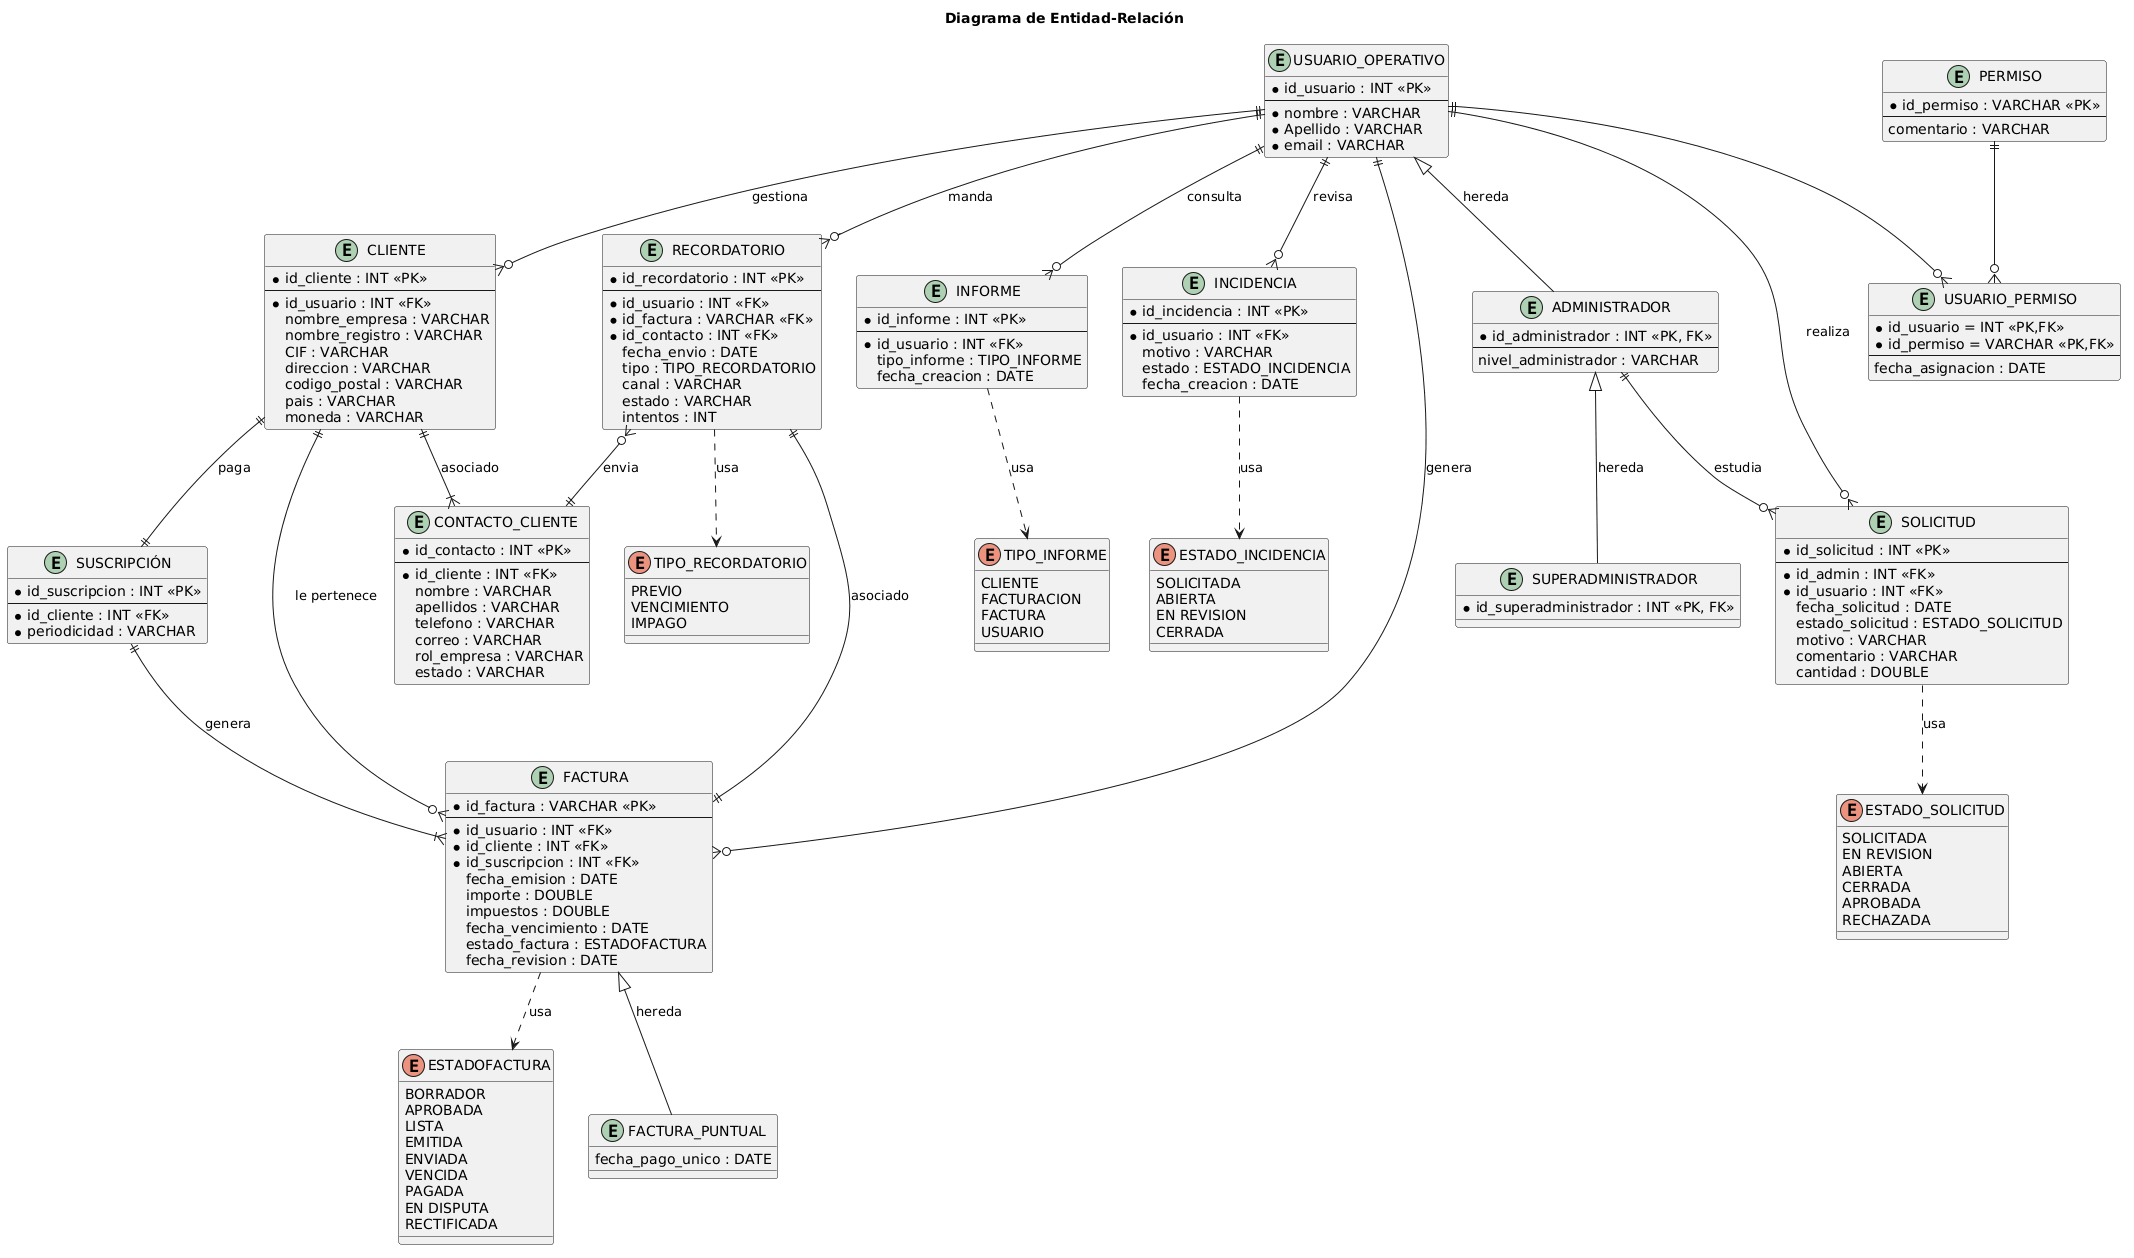

The diagram above was rendered by PlantUML. Its source (embedded in the PNG):
@startuml
title Diagrama de Entidad-Relación
entity "USUARIO_OPERATIVO" as usuario {
* id_usuario : INT <<PK>>
--
* nombre : VARCHAR
* Apellido : VARCHAR
* email : VARCHAR
}

entity "CLIENTE" as cliente{
* id_cliente : INT <<PK>>
--
* id_usuario : INT <<FK>>
nombre_empresa : VARCHAR
nombre_registro : VARCHAR
CIF : VARCHAR
direccion : VARCHAR
codigo_postal : VARCHAR
pais : VARCHAR
moneda : VARCHAR
}

entity "CONTACTO_CLIENTE" as contacto{
* id_contacto : INT <<PK>>
--
* id_cliente : INT <<FK>>
nombre : VARCHAR
apellidos : VARCHAR
telefono : VARCHAR
correo : VARCHAR
rol_empresa : VARCHAR
estado : VARCHAR
}

entity "ADMINISTRADOR" as admin{
* id_administrador : INT <<PK, FK>>
--
nivel_administrador : VARCHAR
}

entity "SUPERADMINISTRADOR" as superadmin{
* id_superadministrador : INT <<PK, FK>>
}

entity "FACTURA" as factura{
* id_factura : VARCHAR <<PK>>
--
* id_usuario : INT <<FK>>
* id_cliente : INT <<FK>>
* id_suscripcion : INT <<FK>>
fecha_emision : DATE
importe : DOUBLE
impuestos : DOUBLE
fecha_vencimiento : DATE
estado_factura : ESTADOFACTURA
fecha_revision : DATE
}

enum "ESTADOFACTURA" as EstadoFactura{
BORRADOR
APROBADA
LISTA
EMITIDA
ENVIADA
VENCIDA
PAGADA
EN DISPUTA 
RECTIFICADA
}

entity "FACTURA_PUNTUAL" as puntual {
fecha_pago_unico : DATE
}

entity "SUSCRIPCIÓN" as suscripción{
* id_suscripcion : INT <<PK>>
--
* id_cliente : INT <<FK>>
* periodicidad : VARCHAR
}

entity "INFORME" as informe{
* id_informe : INT <<PK>>
--
* id_usuario : INT <<FK>>
tipo_informe : TIPO_INFORME
fecha_creacion : DATE
}

enum "TIPO_INFORME" as tipoInforme{
CLIENTE
FACTURACION
FACTURA
USUARIO
}

entity "RECORDATORIO" as recordatorio{
* id_recordatorio : INT <<PK>>
--
* id_usuario : INT <<FK>>
* id_factura : VARCHAR <<FK>>
* id_contacto : INT <<FK>>
fecha_envio : DATE
tipo : TIPO_RECORDATORIO
canal : VARCHAR
estado : VARCHAR
intentos : INT
}

enum "TIPO_RECORDATORIO" as tipoRecordatorio{
PREVIO
VENCIMIENTO
IMPAGO
}

entity "INCIDENCIA" as incidencia{
* id_incidencia : INT <<PK>>
--
* id_usuario : INT <<FK>>
motivo : VARCHAR
estado : ESTADO_INCIDENCIA
fecha_creacion : DATE
}

enum "ESTADO_INCIDENCIA" as estadoIncidencia{
SOLICITADA
ABIERTA
EN REVISION
CERRADA
}

entity "PERMISO" as permiso{
* id_permiso : VARCHAR <<PK>>
--
comentario : VARCHAR
}

entity "SOLICITUD" as solicitud{
* id_solicitud : INT <<PK>>
--
* id_admin : INT <<FK>>
* id_usuario : INT <<FK>>
fecha_solicitud : DATE
estado_solicitud : ESTADO_SOLICITUD
motivo : VARCHAR
comentario : VARCHAR
cantidad : DOUBLE
}

enum "ESTADO_SOLICITUD" as estadoSolicitud {
SOLICITADA
EN REVISION
ABIERTA
CERRADA
APROBADA
RECHAZADA
}

entity "USUARIO_PERMISO" as usuario_permiso{
* id_usuario = INT <<PK,FK>>
* id_permiso = VARCHAR <<PK,FK>>
--
fecha_asignacion : DATE
}

usuario ||--o{ cliente : gestiona
cliente ||--|{ contacto : asociado
usuario <|-- admin : hereda
admin <|-- superadmin : hereda
factura ..> EstadoFactura : usa
factura <|-- puntual : hereda
cliente ||--|| suscripción : paga
suscripción ||--|{ factura : genera
usuario ||--o{ informe : consulta
informe ..> tipoInforme : usa
recordatorio ..> tipoRecordatorio : usa
usuario ||--o{ factura : genera 
usuario ||--o{ recordatorio : manda
recordatorio ||--|| factura : asociado
usuario ||--o{ incidencia : revisa
incidencia ..> estadoIncidencia : usa
usuario ||--o{ solicitud : realiza
admin ||--o{ solicitud : estudia
solicitud ..> estadoSolicitud : usa
cliente ||--o{ factura : le pertenece
usuario ||--o{ usuario_permiso
permiso ||--o{ usuario_permiso
recordatorio }o--|| contacto : envia
@enduml